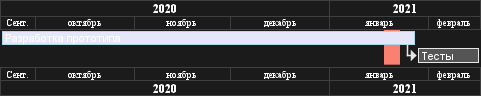

The diagram above was rendered by PlantUML. Its source (embedded in the PNG):
@startgantt
language ru
projectscale monthly zoom 3
Project starts the 20th of september 2020
[Разработка прототипа] as [TASK1] lasts 130 days
[TASK1] is colored in Lavender/LightBlue
[Тесты] lasts 20 days
[TASK1]->[Тесты]

2021-01-18 to 2021-01-22 are named [Приёмка]
2021-01-18 to 2021-01-22 are colored in salmon 
@endgantt